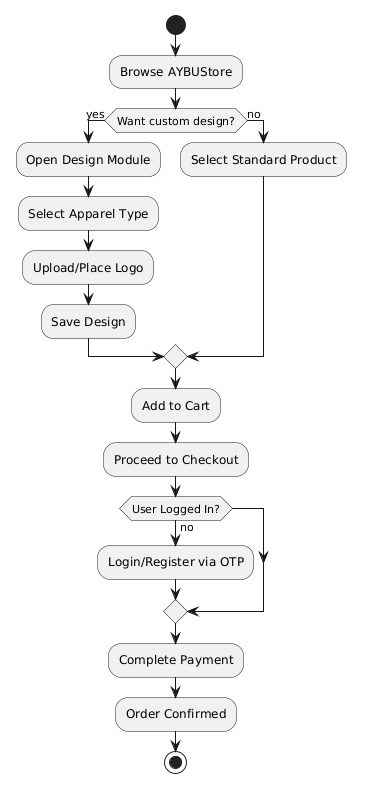

The diagram above was rendered by PlantUML. Its source (embedded in the PNG):
@startuml
start
:Browse AYBUStore;
if (Want custom design?) then (yes)
  :Open Design Module;
  :Select Apparel Type;
  :Upload/Place Logo;
  :Save Design;
else (no)
  :Select Standard Product;
endif
:Add to Cart;
:Proceed to Checkout;
if (User Logged In?) then (no)
  :Login/Register via OTP;
endif
:Complete Payment;
:Order Confirmed;
stop
@enduml